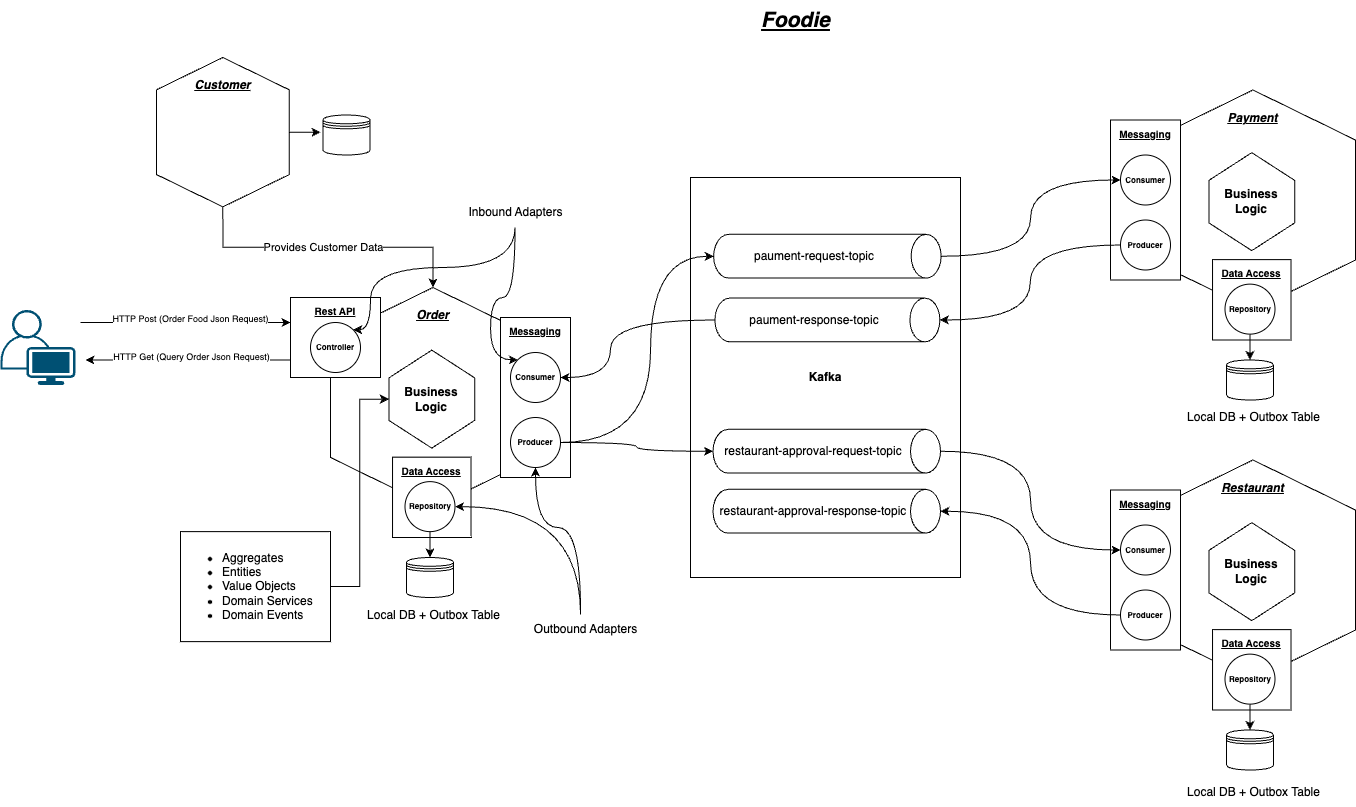

The diagram above was exported from draw.io. Its source (the exported page's mxGraphModel, read from the mxfile embedded in the PNG):
<mxGraphModel dx="2057" dy="1878" grid="1" gridSize="10" guides="1" tooltips="1" connect="1" arrows="1" fold="1" page="1" pageScale="1" pageWidth="850" pageHeight="1100" math="0" shadow="0">
  <root>
    <mxCell id="0" />
    <mxCell id="1" parent="0" />
    <mxCell id="cWlZw9m6eCq7J1DrBfVN-1" value="&lt;b&gt;&lt;i&gt;&lt;u&gt;&lt;br&gt;Order&lt;/u&gt;&lt;/i&gt;&lt;/b&gt;" style="shape=hexagon;perimeter=hexagonPerimeter2;whiteSpace=wrap;html=1;fixedSize=1;rotation=90;size=50;verticalAlign=top;horizontal=0;" parent="1" vertex="1">
      <mxGeometry x="32.5" y="197.5" width="220" height="205" as="geometry" />
    </mxCell>
    <mxCell id="MvjHdu3XGMUlPCPgJY7z-1" value="&lt;b&gt;Kafka&lt;/b&gt;" style="rounded=0;whiteSpace=wrap;html=1;" parent="1" vertex="1">
      <mxGeometry x="400" y="80" width="270" height="400" as="geometry" />
    </mxCell>
    <mxCell id="MvjHdu3XGMUlPCPgJY7z-2" value="paument-request-topic" style="shape=cylinder3;whiteSpace=wrap;html=1;boundedLbl=1;backgroundOutline=1;size=15;rotation=90;horizontal=0;" parent="1" vertex="1">
      <mxGeometry x="515" y="45" width="43.75" height="227.5" as="geometry" />
    </mxCell>
    <mxCell id="MvjHdu3XGMUlPCPgJY7z-3" value="paument-response-topic" style="shape=cylinder3;whiteSpace=wrap;html=1;boundedLbl=1;backgroundOutline=1;size=15;rotation=90;horizontal=0;" parent="1" vertex="1">
      <mxGeometry x="515" y="110" width="43.75" height="225" as="geometry" />
    </mxCell>
    <mxCell id="MvjHdu3XGMUlPCPgJY7z-4" value="restaurant-approval-request-topic" style="shape=cylinder3;whiteSpace=wrap;html=1;boundedLbl=1;backgroundOutline=1;size=15;rotation=90;horizontal=0;" parent="1" vertex="1">
      <mxGeometry x="514.38" y="240" width="43.75" height="227.5" as="geometry" />
    </mxCell>
    <mxCell id="MvjHdu3XGMUlPCPgJY7z-5" value="restaurant-approval-response-topic" style="shape=cylinder3;whiteSpace=wrap;html=1;boundedLbl=1;backgroundOutline=1;size=15;rotation=90;horizontal=0;" parent="1" vertex="1">
      <mxGeometry x="514.38" y="300" width="43.75" height="227.5" as="geometry" />
    </mxCell>
    <mxCell id="61jud-Wv8hi_0f1Q1IAC-6" style="edgeStyle=orthogonalEdgeStyle;rounded=0;orthogonalLoop=1;jettySize=auto;html=1;entryX=0;entryY=0.25;entryDx=0;entryDy=0;exitX=0.933;exitY=0.267;exitDx=0;exitDy=0;exitPerimeter=0;" edge="1" parent="1">
      <mxGeometry relative="1" as="geometry">
        <mxPoint x="-209.9950000000001" y="225.0250000000001" as="sourcePoint" />
        <mxPoint x="0.03" y="225" as="targetPoint" />
      </mxGeometry>
    </mxCell>
    <mxCell id="61jud-Wv8hi_0f1Q1IAC-18" value="&lt;font style=&quot;font-size: 9px;&quot;&gt;HTTP Post (Order Food Json Request)&lt;/font&gt;" style="edgeLabel;html=1;align=center;verticalAlign=middle;resizable=0;points=[];" vertex="1" connectable="0" parent="61jud-Wv8hi_0f1Q1IAC-6">
      <mxGeometry x="-0.562" y="-2" relative="1" as="geometry">
        <mxPoint x="64" y="-7" as="offset" />
      </mxGeometry>
    </mxCell>
    <mxCell id="MvjHdu3XGMUlPCPgJY7z-8" value="" style="points=[[0.35,0,0],[0.98,0.51,0],[1,0.71,0],[0.67,1,0],[0,0.795,0],[0,0.65,0]];verticalLabelPosition=bottom;sketch=0;html=1;verticalAlign=top;aspect=fixed;align=center;pointerEvents=1;shape=mxgraph.cisco19.user;fillColor=#005073;strokeColor=none;" parent="1" vertex="1">
      <mxGeometry x="-290" y="212.5" width="75" height="75" as="geometry" />
    </mxCell>
    <mxCell id="MvjHdu3XGMUlPCPgJY7z-9" value="&lt;b&gt;Business Logic&lt;/b&gt;" style="shape=hexagon;perimeter=hexagonPerimeter2;whiteSpace=wrap;html=1;fixedSize=1;rotation=90;size=27.710000000000036;verticalAlign=middle;horizontal=0;" parent="1" vertex="1">
      <mxGeometry x="92.29" y="258.77" width="97.97" height="85.74" as="geometry" />
    </mxCell>
    <mxCell id="MvjHdu3XGMUlPCPgJY7z-10" value="" style="shape=datastore;whiteSpace=wrap;html=1;" parent="1" vertex="1">
      <mxGeometry x="116" y="460" width="47" height="40" as="geometry" />
    </mxCell>
    <mxCell id="MvjHdu3XGMUlPCPgJY7z-13" value="&lt;font style=&quot;font-size: 10px;&quot;&gt;&lt;b&gt;&lt;u&gt;Data Access&lt;/u&gt;&lt;/b&gt;&lt;/font&gt;" style="rounded=0;whiteSpace=wrap;html=1;verticalAlign=top;" parent="1" vertex="1">
      <mxGeometry x="102.04" y="359.63" width="78.47" height="80.37" as="geometry" />
    </mxCell>
    <mxCell id="MvjHdu3XGMUlPCPgJY7z-14" value="&lt;font style=&quot;font-size: 10px;&quot;&gt;&lt;b&gt;&lt;u&gt;Messaging&lt;/u&gt;&lt;/b&gt;&lt;/font&gt;" style="rounded=0;whiteSpace=wrap;html=1;verticalAlign=top;" parent="1" vertex="1">
      <mxGeometry x="210" y="220" width="70" height="160" as="geometry" />
    </mxCell>
    <mxCell id="61jud-Wv8hi_0f1Q1IAC-7" style="edgeStyle=orthogonalEdgeStyle;rounded=0;orthogonalLoop=1;jettySize=auto;html=1;exitX=0;exitY=0.75;exitDx=0;exitDy=0;entryX=1;entryY=0.71;entryDx=0;entryDy=0;entryPerimeter=0;" edge="1" parent="1">
      <mxGeometry relative="1" as="geometry">
        <mxPoint y="269.25" as="sourcePoint" />
        <mxPoint x="-205" y="262.5" as="targetPoint" />
        <Array as="points">
          <mxPoint y="262.25" />
        </Array>
      </mxGeometry>
    </mxCell>
    <mxCell id="61jud-Wv8hi_0f1Q1IAC-17" value="&lt;font style=&quot;font-size: 9px;&quot;&gt;HTTP Get (Query Order Json Request)&lt;/font&gt;" style="edgeLabel;html=1;align=center;verticalAlign=middle;resizable=0;points=[];" vertex="1" connectable="0" parent="61jud-Wv8hi_0f1Q1IAC-7">
      <mxGeometry x="-0.0862" y="-4" relative="1" as="geometry">
        <mxPoint x="-10" as="offset" />
      </mxGeometry>
    </mxCell>
    <mxCell id="MvjHdu3XGMUlPCPgJY7z-17" value="&lt;font style=&quot;font-size: 10px;&quot;&gt;&lt;u&gt;&lt;b&gt;Rest API&lt;/b&gt;&lt;/u&gt;&lt;/font&gt;" style="rounded=0;whiteSpace=wrap;html=1;horizontal=1;verticalAlign=top;" parent="1" vertex="1">
      <mxGeometry y="200" width="90" height="80" as="geometry" />
    </mxCell>
    <mxCell id="MvjHdu3XGMUlPCPgJY7z-18" value="&lt;font style=&quot;font-size: 8px;&quot;&gt;&lt;b style=&quot;font-size: 8px;&quot;&gt;Controller&lt;/b&gt;&lt;/font&gt;" style="ellipse;whiteSpace=wrap;html=1;aspect=fixed;fontSize=8;" parent="1" vertex="1">
      <mxGeometry x="20" y="225" width="50" height="50" as="geometry" />
    </mxCell>
    <mxCell id="MvjHdu3XGMUlPCPgJY7z-19" value="&lt;font style=&quot;font-size: 8px;&quot;&gt;&lt;b style=&quot;font-size: 8px;&quot;&gt;Consumer&lt;/b&gt;&lt;/font&gt;" style="ellipse;whiteSpace=wrap;html=1;aspect=fixed;fontSize=8;" parent="1" vertex="1">
      <mxGeometry x="220" y="255" width="50" height="50" as="geometry" />
    </mxCell>
    <mxCell id="MvjHdu3XGMUlPCPgJY7z-58" style="edgeStyle=orthogonalEdgeStyle;orthogonalLoop=1;jettySize=auto;html=1;exitX=1;exitY=0.5;exitDx=0;exitDy=0;entryX=0.5;entryY=1;entryDx=0;entryDy=0;entryPerimeter=0;curved=1;" parent="1" source="MvjHdu3XGMUlPCPgJY7z-20" target="MvjHdu3XGMUlPCPgJY7z-2" edge="1">
      <mxGeometry relative="1" as="geometry">
        <Array as="points">
          <mxPoint x="360" y="345" />
          <mxPoint x="360" y="159" />
        </Array>
      </mxGeometry>
    </mxCell>
    <mxCell id="MvjHdu3XGMUlPCPgJY7z-71" style="edgeStyle=orthogonalEdgeStyle;orthogonalLoop=1;jettySize=auto;html=1;exitX=1;exitY=0.5;exitDx=0;exitDy=0;entryX=0.5;entryY=1;entryDx=0;entryDy=0;entryPerimeter=0;curved=1;" parent="1" source="MvjHdu3XGMUlPCPgJY7z-20" target="MvjHdu3XGMUlPCPgJY7z-4" edge="1">
      <mxGeometry relative="1" as="geometry" />
    </mxCell>
    <mxCell id="MvjHdu3XGMUlPCPgJY7z-20" value="&lt;font style=&quot;font-size: 8px;&quot;&gt;&lt;b style=&quot;font-size: 8px;&quot;&gt;Producer&lt;/b&gt;&lt;/font&gt;" style="ellipse;whiteSpace=wrap;html=1;aspect=fixed;fontSize=8;" parent="1" vertex="1">
      <mxGeometry x="220" y="320" width="50" height="50" as="geometry" />
    </mxCell>
    <mxCell id="MvjHdu3XGMUlPCPgJY7z-22" style="edgeStyle=orthogonalEdgeStyle;rounded=0;orthogonalLoop=1;jettySize=auto;html=1;exitX=0.5;exitY=1;exitDx=0;exitDy=0;" parent="1" source="MvjHdu3XGMUlPCPgJY7z-21" target="MvjHdu3XGMUlPCPgJY7z-10" edge="1">
      <mxGeometry relative="1" as="geometry" />
    </mxCell>
    <mxCell id="MvjHdu3XGMUlPCPgJY7z-21" value="&lt;font style=&quot;font-size: 8px;&quot;&gt;&lt;b style=&quot;font-size: 8px;&quot;&gt;Repository&lt;/b&gt;&lt;/font&gt;" style="ellipse;whiteSpace=wrap;html=1;aspect=fixed;fontSize=8;" parent="1" vertex="1">
      <mxGeometry x="114.5" y="384.13" width="50" height="50" as="geometry" />
    </mxCell>
    <mxCell id="MvjHdu3XGMUlPCPgJY7z-23" value="&lt;i&gt;&lt;b&gt;&lt;u&gt;&lt;br&gt;Payment&lt;/u&gt;&lt;/b&gt;&lt;/i&gt;" style="shape=hexagon;perimeter=hexagonPerimeter2;whiteSpace=wrap;html=1;fixedSize=1;rotation=90;size=50;horizontal=0;verticalAlign=top;" parent="1" vertex="1">
      <mxGeometry x="852.5" width="220" height="205" as="geometry" />
    </mxCell>
    <mxCell id="MvjHdu3XGMUlPCPgJY7z-24" value="&lt;b&gt;Business Logic&lt;/b&gt;" style="shape=hexagon;perimeter=hexagonPerimeter2;whiteSpace=wrap;html=1;fixedSize=1;rotation=90;size=27.710000000000036;verticalAlign=middle;horizontal=0;" parent="1" vertex="1">
      <mxGeometry x="912.29" y="61.26999999999998" width="97.97" height="85.74" as="geometry" />
    </mxCell>
    <mxCell id="MvjHdu3XGMUlPCPgJY7z-25" value="" style="shape=datastore;whiteSpace=wrap;html=1;" parent="1" vertex="1">
      <mxGeometry x="936" y="262.5" width="47" height="40" as="geometry" />
    </mxCell>
    <mxCell id="MvjHdu3XGMUlPCPgJY7z-26" value="&lt;font style=&quot;font-size: 10px;&quot;&gt;&lt;b&gt;&lt;u&gt;Data Access&lt;/u&gt;&lt;/b&gt;&lt;/font&gt;" style="rounded=0;whiteSpace=wrap;html=1;verticalAlign=top;" parent="1" vertex="1">
      <mxGeometry x="922.04" y="162.13" width="78.47" height="80.37" as="geometry" />
    </mxCell>
    <mxCell id="MvjHdu3XGMUlPCPgJY7z-27" value="&lt;font style=&quot;font-size: 10px;&quot;&gt;&lt;b&gt;&lt;u&gt;Messaging&lt;/u&gt;&lt;/b&gt;&lt;/font&gt;" style="rounded=0;whiteSpace=wrap;html=1;verticalAlign=top;" parent="1" vertex="1">
      <mxGeometry x="820" y="22.5" width="70" height="160" as="geometry" />
    </mxCell>
    <mxCell id="MvjHdu3XGMUlPCPgJY7z-30" value="&lt;font style=&quot;font-size: 8px;&quot;&gt;&lt;b style=&quot;font-size: 8px;&quot;&gt;Consumer&lt;/b&gt;&lt;/font&gt;" style="ellipse;whiteSpace=wrap;html=1;aspect=fixed;fontSize=8;" parent="1" vertex="1">
      <mxGeometry x="830" y="57.5" width="50" height="50" as="geometry" />
    </mxCell>
    <mxCell id="MvjHdu3XGMUlPCPgJY7z-61" style="edgeStyle=orthogonalEdgeStyle;orthogonalLoop=1;jettySize=auto;html=1;exitX=0;exitY=0.5;exitDx=0;exitDy=0;entryX=0.5;entryY=0;entryDx=0;entryDy=0;entryPerimeter=0;curved=1;" parent="1" source="MvjHdu3XGMUlPCPgJY7z-31" target="MvjHdu3XGMUlPCPgJY7z-3" edge="1">
      <mxGeometry relative="1" as="geometry" />
    </mxCell>
    <mxCell id="MvjHdu3XGMUlPCPgJY7z-31" value="&lt;font style=&quot;font-size: 8px;&quot;&gt;&lt;b style=&quot;font-size: 8px;&quot;&gt;Producer&lt;/b&gt;&lt;/font&gt;" style="ellipse;whiteSpace=wrap;html=1;aspect=fixed;fontSize=8;" parent="1" vertex="1">
      <mxGeometry x="830" y="122.5" width="50" height="50" as="geometry" />
    </mxCell>
    <mxCell id="MvjHdu3XGMUlPCPgJY7z-32" style="edgeStyle=orthogonalEdgeStyle;rounded=0;orthogonalLoop=1;jettySize=auto;html=1;exitX=0.5;exitY=1;exitDx=0;exitDy=0;" parent="1" source="MvjHdu3XGMUlPCPgJY7z-33" target="MvjHdu3XGMUlPCPgJY7z-25" edge="1">
      <mxGeometry relative="1" as="geometry" />
    </mxCell>
    <mxCell id="MvjHdu3XGMUlPCPgJY7z-33" value="&lt;font style=&quot;font-size: 8px;&quot;&gt;&lt;b style=&quot;font-size: 8px;&quot;&gt;Repository&lt;/b&gt;&lt;/font&gt;" style="ellipse;whiteSpace=wrap;html=1;aspect=fixed;fontSize=8;" parent="1" vertex="1">
      <mxGeometry x="934.5" y="186.63" width="50" height="50" as="geometry" />
    </mxCell>
    <mxCell id="MvjHdu3XGMUlPCPgJY7z-57" style="edgeStyle=orthogonalEdgeStyle;rounded=0;orthogonalLoop=1;jettySize=auto;html=1;entryX=0.5;entryY=1;entryDx=0;entryDy=0;" parent="1" source="MvjHdu3XGMUlPCPgJY7z-45" target="MvjHdu3XGMUlPCPgJY7z-9" edge="1">
      <mxGeometry relative="1" as="geometry" />
    </mxCell>
    <mxCell id="MvjHdu3XGMUlPCPgJY7z-45" value="&lt;ul&gt;&lt;li&gt;Aggregates&lt;/li&gt;&lt;li&gt;Entities&lt;/li&gt;&lt;li&gt;Value Objects&lt;/li&gt;&lt;li&gt;Domain Services&lt;/li&gt;&lt;li&gt;Domain Events&lt;/li&gt;&lt;/ul&gt;" style="text;html=1;align=left;verticalAlign=middle;resizable=0;points=[];autosize=1;strokeColor=default;fillColor=none;" parent="1" vertex="1">
      <mxGeometry x="-110" y="434.13" width="150" height="110" as="geometry" />
    </mxCell>
    <mxCell id="MvjHdu3XGMUlPCPgJY7z-52" style="edgeStyle=orthogonalEdgeStyle;orthogonalLoop=1;jettySize=auto;html=1;entryX=1;entryY=0.5;entryDx=0;entryDy=0;exitX=0.462;exitY=0;exitDx=0;exitDy=0;exitPerimeter=0;curved=1;" parent="1" source="MvjHdu3XGMUlPCPgJY7z-49" target="MvjHdu3XGMUlPCPgJY7z-21" edge="1">
      <mxGeometry relative="1" as="geometry" />
    </mxCell>
    <mxCell id="61jud-Wv8hi_0f1Q1IAC-14" style="edgeStyle=orthogonalEdgeStyle;orthogonalLoop=1;jettySize=auto;html=1;curved=1;exitX=0.462;exitY=-0.117;exitDx=0;exitDy=0;exitPerimeter=0;entryX=0.5;entryY=1;entryDx=0;entryDy=0;" edge="1" parent="1" source="MvjHdu3XGMUlPCPgJY7z-49" target="MvjHdu3XGMUlPCPgJY7z-20">
      <mxGeometry relative="1" as="geometry">
        <mxPoint x="268" y="357" as="targetPoint" />
        <Array as="points">
          <mxPoint x="290" y="430" />
          <mxPoint x="245" y="430" />
        </Array>
      </mxGeometry>
    </mxCell>
    <mxCell id="MvjHdu3XGMUlPCPgJY7z-49" value="Outbound Adapters" style="text;html=1;align=center;verticalAlign=middle;resizable=0;points=[];autosize=1;strokeColor=none;fillColor=none;" parent="1" vertex="1">
      <mxGeometry x="230" y="517.01" width="130" height="30" as="geometry" />
    </mxCell>
    <mxCell id="MvjHdu3XGMUlPCPgJY7z-55" style="edgeStyle=orthogonalEdgeStyle;orthogonalLoop=1;jettySize=auto;html=1;entryX=1;entryY=0;entryDx=0;entryDy=0;curved=1;" parent="1" source="MvjHdu3XGMUlPCPgJY7z-50" target="MvjHdu3XGMUlPCPgJY7z-18" edge="1">
      <mxGeometry relative="1" as="geometry">
        <Array as="points">
          <mxPoint x="225" y="170" />
          <mxPoint x="80" y="170" />
          <mxPoint x="80" y="232" />
        </Array>
      </mxGeometry>
    </mxCell>
    <mxCell id="MvjHdu3XGMUlPCPgJY7z-56" style="edgeStyle=orthogonalEdgeStyle;orthogonalLoop=1;jettySize=auto;html=1;entryX=0;entryY=0;entryDx=0;entryDy=0;curved=1;" parent="1" source="MvjHdu3XGMUlPCPgJY7z-50" target="MvjHdu3XGMUlPCPgJY7z-19" edge="1">
      <mxGeometry relative="1" as="geometry">
        <Array as="points">
          <mxPoint x="225" y="200" />
          <mxPoint x="200" y="200" />
          <mxPoint x="200" y="262" />
        </Array>
      </mxGeometry>
    </mxCell>
    <mxCell id="MvjHdu3XGMUlPCPgJY7z-50" value="Inbound Adapters" style="text;html=1;align=center;verticalAlign=middle;resizable=0;points=[];autosize=1;strokeColor=none;fillColor=none;" parent="1" vertex="1">
      <mxGeometry x="164.5" y="100" width="120" height="30" as="geometry" />
    </mxCell>
    <mxCell id="MvjHdu3XGMUlPCPgJY7z-59" style="edgeStyle=orthogonalEdgeStyle;orthogonalLoop=1;jettySize=auto;html=1;exitX=0.5;exitY=1;exitDx=0;exitDy=0;exitPerimeter=0;entryX=1;entryY=0.5;entryDx=0;entryDy=0;curved=1;" parent="1" source="MvjHdu3XGMUlPCPgJY7z-3" target="MvjHdu3XGMUlPCPgJY7z-19" edge="1">
      <mxGeometry relative="1" as="geometry">
        <Array as="points">
          <mxPoint x="320" y="223" />
          <mxPoint x="320" y="280" />
        </Array>
      </mxGeometry>
    </mxCell>
    <mxCell id="MvjHdu3XGMUlPCPgJY7z-60" style="edgeStyle=orthogonalEdgeStyle;orthogonalLoop=1;jettySize=auto;html=1;exitX=0.5;exitY=0;exitDx=0;exitDy=0;exitPerimeter=0;entryX=0;entryY=0.5;entryDx=0;entryDy=0;curved=1;" parent="1" source="MvjHdu3XGMUlPCPgJY7z-2" target="MvjHdu3XGMUlPCPgJY7z-30" edge="1">
      <mxGeometry relative="1" as="geometry">
        <Array as="points">
          <mxPoint x="740" y="159" />
          <mxPoint x="740" y="83" />
        </Array>
      </mxGeometry>
    </mxCell>
    <mxCell id="MvjHdu3XGMUlPCPgJY7z-62" value="&lt;b&gt;&lt;i&gt;&lt;u&gt;&lt;br&gt;Restaurant&lt;/u&gt;&lt;/i&gt;&lt;/b&gt;" style="shape=hexagon;perimeter=hexagonPerimeter2;whiteSpace=wrap;html=1;fixedSize=1;rotation=90;size=50;verticalAlign=top;horizontal=0;" parent="1" vertex="1">
      <mxGeometry x="852.5" y="370" width="220" height="205" as="geometry" />
    </mxCell>
    <mxCell id="MvjHdu3XGMUlPCPgJY7z-63" value="&lt;b&gt;Business Logic&lt;/b&gt;" style="shape=hexagon;perimeter=hexagonPerimeter2;whiteSpace=wrap;html=1;fixedSize=1;rotation=90;size=27.710000000000036;verticalAlign=middle;horizontal=0;" parent="1" vertex="1">
      <mxGeometry x="912.29" y="431.27" width="97.97" height="85.74" as="geometry" />
    </mxCell>
    <mxCell id="MvjHdu3XGMUlPCPgJY7z-64" value="" style="shape=datastore;whiteSpace=wrap;html=1;" parent="1" vertex="1">
      <mxGeometry x="936" y="632.5" width="47" height="40" as="geometry" />
    </mxCell>
    <mxCell id="MvjHdu3XGMUlPCPgJY7z-65" value="&lt;font style=&quot;font-size: 10px;&quot;&gt;&lt;b&gt;&lt;u&gt;Data Access&lt;/u&gt;&lt;/b&gt;&lt;/font&gt;" style="rounded=0;whiteSpace=wrap;html=1;verticalAlign=top;" parent="1" vertex="1">
      <mxGeometry x="922.04" y="532.13" width="78.47" height="80.37" as="geometry" />
    </mxCell>
    <mxCell id="MvjHdu3XGMUlPCPgJY7z-66" value="&lt;font style=&quot;font-size: 10px;&quot;&gt;&lt;b&gt;&lt;u&gt;Messaging&lt;/u&gt;&lt;/b&gt;&lt;/font&gt;" style="rounded=0;whiteSpace=wrap;html=1;verticalAlign=top;" parent="1" vertex="1">
      <mxGeometry x="820" y="392.5" width="70" height="160" as="geometry" />
    </mxCell>
    <mxCell id="MvjHdu3XGMUlPCPgJY7z-67" value="&lt;font style=&quot;font-size: 8px;&quot;&gt;&lt;b style=&quot;font-size: 8px;&quot;&gt;Consumer&lt;/b&gt;&lt;/font&gt;" style="ellipse;whiteSpace=wrap;html=1;aspect=fixed;fontSize=8;" parent="1" vertex="1">
      <mxGeometry x="830" y="427.5" width="50" height="50" as="geometry" />
    </mxCell>
    <mxCell id="MvjHdu3XGMUlPCPgJY7z-73" style="edgeStyle=orthogonalEdgeStyle;orthogonalLoop=1;jettySize=auto;html=1;exitX=0;exitY=0.5;exitDx=0;exitDy=0;entryX=0.5;entryY=0;entryDx=0;entryDy=0;entryPerimeter=0;curved=1;" parent="1" source="MvjHdu3XGMUlPCPgJY7z-68" target="MvjHdu3XGMUlPCPgJY7z-5" edge="1">
      <mxGeometry relative="1" as="geometry" />
    </mxCell>
    <mxCell id="MvjHdu3XGMUlPCPgJY7z-68" value="&lt;font style=&quot;font-size: 8px;&quot;&gt;&lt;b style=&quot;font-size: 8px;&quot;&gt;Producer&lt;/b&gt;&lt;/font&gt;" style="ellipse;whiteSpace=wrap;html=1;aspect=fixed;fontSize=8;" parent="1" vertex="1">
      <mxGeometry x="830" y="492.5" width="50" height="50" as="geometry" />
    </mxCell>
    <mxCell id="MvjHdu3XGMUlPCPgJY7z-69" style="edgeStyle=orthogonalEdgeStyle;rounded=0;orthogonalLoop=1;jettySize=auto;html=1;exitX=0.5;exitY=1;exitDx=0;exitDy=0;" parent="1" source="MvjHdu3XGMUlPCPgJY7z-70" target="MvjHdu3XGMUlPCPgJY7z-64" edge="1">
      <mxGeometry relative="1" as="geometry" />
    </mxCell>
    <mxCell id="MvjHdu3XGMUlPCPgJY7z-70" value="&lt;font style=&quot;font-size: 8px;&quot;&gt;&lt;b style=&quot;font-size: 8px;&quot;&gt;Repository&lt;/b&gt;&lt;/font&gt;" style="ellipse;whiteSpace=wrap;html=1;aspect=fixed;fontSize=8;" parent="1" vertex="1">
      <mxGeometry x="934.5" y="556.63" width="50" height="50" as="geometry" />
    </mxCell>
    <mxCell id="MvjHdu3XGMUlPCPgJY7z-72" style="edgeStyle=orthogonalEdgeStyle;orthogonalLoop=1;jettySize=auto;html=1;exitX=0.5;exitY=0;exitDx=0;exitDy=0;exitPerimeter=0;entryX=0;entryY=0.5;entryDx=0;entryDy=0;curved=1;" parent="1" source="MvjHdu3XGMUlPCPgJY7z-4" target="MvjHdu3XGMUlPCPgJY7z-67" edge="1">
      <mxGeometry relative="1" as="geometry" />
    </mxCell>
    <mxCell id="61jud-Wv8hi_0f1Q1IAC-5" style="edgeStyle=orthogonalEdgeStyle;rounded=0;orthogonalLoop=1;jettySize=auto;html=1;exitX=0.5;exitY=0;exitDx=0;exitDy=0;" edge="1" parent="1" source="MvjHdu3XGMUlPCPgJY7z-74">
      <mxGeometry relative="1" as="geometry">
        <mxPoint x="30" y="35" as="targetPoint" />
      </mxGeometry>
    </mxCell>
    <mxCell id="61jud-Wv8hi_0f1Q1IAC-15" style="edgeStyle=orthogonalEdgeStyle;rounded=0;orthogonalLoop=1;jettySize=auto;html=1;exitX=1;exitY=0.5;exitDx=0;exitDy=0;entryX=0;entryY=0.5;entryDx=0;entryDy=0;" edge="1" parent="1" source="MvjHdu3XGMUlPCPgJY7z-74" target="cWlZw9m6eCq7J1DrBfVN-1">
      <mxGeometry relative="1" as="geometry" />
    </mxCell>
    <mxCell id="61jud-Wv8hi_0f1Q1IAC-16" value="Provides Customer Data" style="edgeLabel;html=1;align=center;verticalAlign=middle;resizable=0;points=[];" vertex="1" connectable="0" parent="61jud-Wv8hi_0f1Q1IAC-15">
      <mxGeometry x="-0.2163" relative="1" as="geometry">
        <mxPoint x="26" as="offset" />
      </mxGeometry>
    </mxCell>
    <mxCell id="MvjHdu3XGMUlPCPgJY7z-74" value="&lt;b&gt;&lt;i&gt;&lt;u&gt;&lt;br&gt;Customer&lt;br&gt;&lt;/u&gt;&lt;/i&gt;&lt;/b&gt;" style="shape=hexagon;perimeter=hexagonPerimeter2;whiteSpace=wrap;html=1;fixedSize=1;rotation=90;size=32.32999999999993;verticalAlign=top;horizontal=0;" parent="1" vertex="1">
      <mxGeometry x="-142.33" y="-31.71" width="149.37" height="132.81" as="geometry" />
    </mxCell>
    <mxCell id="61jud-Wv8hi_0f1Q1IAC-1" value="" style="shape=datastore;whiteSpace=wrap;html=1;" vertex="1" parent="1">
      <mxGeometry x="32.5" y="17.5" width="47" height="40" as="geometry" />
    </mxCell>
    <mxCell id="61jud-Wv8hi_0f1Q1IAC-10" value="Local DB + Outbox Table" style="text;html=1;align=center;verticalAlign=middle;resizable=0;points=[];autosize=1;strokeColor=none;fillColor=none;" vertex="1" parent="1">
      <mxGeometry x="882.5" y="305" width="160" height="30" as="geometry" />
    </mxCell>
    <mxCell id="61jud-Wv8hi_0f1Q1IAC-11" value="Local DB + Outbox Table" style="text;html=1;align=center;verticalAlign=middle;resizable=0;points=[];autosize=1;strokeColor=none;fillColor=none;" vertex="1" parent="1">
      <mxGeometry x="882.5" y="680" width="160" height="30" as="geometry" />
    </mxCell>
    <mxCell id="61jud-Wv8hi_0f1Q1IAC-12" value="Local DB + Outbox Table" style="text;html=1;align=center;verticalAlign=middle;resizable=0;points=[];autosize=1;strokeColor=none;fillColor=none;" vertex="1" parent="1">
      <mxGeometry x="62.5" y="502.5" width="160" height="30" as="geometry" />
    </mxCell>
    <mxCell id="61jud-Wv8hi_0f1Q1IAC-19" value="&lt;font style=&quot;font-size: 21px;&quot;&gt;&lt;b&gt;&lt;i&gt;&lt;u&gt;Foodie&lt;/u&gt;&lt;/i&gt;&lt;/b&gt;&lt;/font&gt;" style="text;html=1;align=center;verticalAlign=middle;resizable=0;points=[];autosize=1;strokeColor=none;fillColor=none;" vertex="1" parent="1">
      <mxGeometry x="460" y="-97" width="90" height="40" as="geometry" />
    </mxCell>
  </root>
</mxGraphModel>